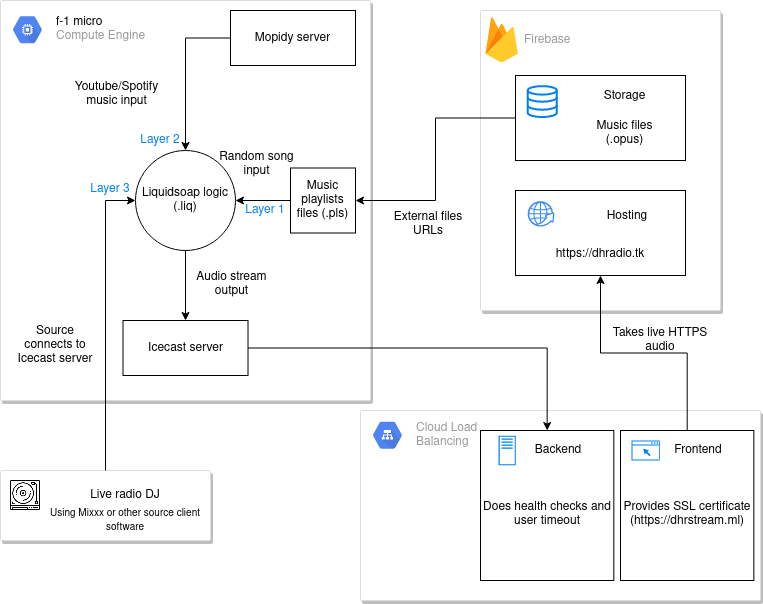

The diagram above was exported from draw.io. Its source (the exported page's mxGraphModel, read from the mxfile embedded in the PNG):
<mxGraphModel dx="1422" dy="904" grid="1" gridSize="10" guides="1" tooltips="1" connect="1" arrows="1" fold="1" page="1" pageScale="1" pageWidth="827" pageHeight="1169" background="none" math="0" shadow="0">
  <root>
    <mxCell id="0" />
    <mxCell id="1" parent="0" />
    <mxCell id="u8qeyLvlbuNwgo9I7KZC-2" value="" style="strokeColor=#dddddd;shadow=1;strokeWidth=1;rounded=1;absoluteArcSize=1;arcSize=2;" parent="1" vertex="1">
      <mxGeometry x="40" y="40" width="370" height="400" as="geometry" />
    </mxCell>
    <mxCell id="u8qeyLvlbuNwgo9I7KZC-3" value="&lt;div&gt;&lt;font color=&quot;#000000&quot;&gt;f-1 micro&lt;/font&gt;&lt;/div&gt;Compute Engine" style="dashed=0;connectable=0;html=1;fillColor=#5184F3;strokeColor=none;shape=mxgraph.gcp2.hexIcon;prIcon=compute_engine;part=1;labelPosition=right;verticalLabelPosition=middle;align=left;verticalAlign=middle;spacingLeft=5;fontColor=#999999;fontSize=12;" parent="u8qeyLvlbuNwgo9I7KZC-2" vertex="1">
      <mxGeometry y="0.5" width="44" height="39.5" relative="1" as="geometry">
        <mxPoint x="5" y="-190.5" as="offset" />
      </mxGeometry>
    </mxCell>
    <mxCell id="u8qeyLvlbuNwgo9I7KZC-103" style="edgeStyle=orthogonalEdgeStyle;rounded=0;orthogonalLoop=1;jettySize=auto;html=1;fontColor=#0080F0;exitX=0;exitY=0.5;exitDx=0;exitDy=0;" parent="u8qeyLvlbuNwgo9I7KZC-2" source="u8qeyLvlbuNwgo9I7KZC-6" target="u8qeyLvlbuNwgo9I7KZC-10" edge="1">
      <mxGeometry relative="1" as="geometry" />
    </mxCell>
    <mxCell id="u8qeyLvlbuNwgo9I7KZC-6" value="&lt;div&gt;Mopidy server&lt;/div&gt;" style="rounded=0;whiteSpace=wrap;html=1;" parent="u8qeyLvlbuNwgo9I7KZC-2" vertex="1">
      <mxGeometry x="230" y="10" width="125" height="55" as="geometry" />
    </mxCell>
    <mxCell id="u8qeyLvlbuNwgo9I7KZC-9" value="Icecast server" style="rounded=0;whiteSpace=wrap;html=1;" parent="u8qeyLvlbuNwgo9I7KZC-2" vertex="1">
      <mxGeometry x="122.5" y="320" width="125" height="55" as="geometry" />
    </mxCell>
    <mxCell id="u8qeyLvlbuNwgo9I7KZC-100" style="edgeStyle=orthogonalEdgeStyle;rounded=0;orthogonalLoop=1;jettySize=auto;html=1;entryX=0.5;entryY=0;entryDx=0;entryDy=0;fontColor=#0080F0;" parent="u8qeyLvlbuNwgo9I7KZC-2" source="u8qeyLvlbuNwgo9I7KZC-10" target="u8qeyLvlbuNwgo9I7KZC-9" edge="1">
      <mxGeometry relative="1" as="geometry" />
    </mxCell>
    <mxCell id="u8qeyLvlbuNwgo9I7KZC-10" value="Liquidsoap logic (.liq)" style="ellipse;whiteSpace=wrap;html=1;" parent="u8qeyLvlbuNwgo9I7KZC-2" vertex="1">
      <mxGeometry x="134.9964044394805" y="149.995873015873" width="100" height="100" as="geometry" />
    </mxCell>
    <mxCell id="u8qeyLvlbuNwgo9I7KZC-12" value="Youtube/Spotify music input" style="text;html=1;strokeColor=none;fillColor=none;align=center;verticalAlign=middle;whiteSpace=wrap;rounded=0;" parent="u8qeyLvlbuNwgo9I7KZC-2" vertex="1">
      <mxGeometry x="69.99617408906889" y="80.00285714285712" width="93.00000000000001" height="28.571428571428566" as="geometry" />
    </mxCell>
    <mxCell id="u8qeyLvlbuNwgo9I7KZC-14" value="Audio stream output" style="text;html=1;strokeColor=none;fillColor=none;align=center;verticalAlign=middle;whiteSpace=wrap;rounded=0;" parent="u8qeyLvlbuNwgo9I7KZC-2" vertex="1">
      <mxGeometry x="184.9981770130455" y="269.99969924812024" width="93.00000000000001" height="28.571428571428566" as="geometry" />
    </mxCell>
    <mxCell id="u8qeyLvlbuNwgo9I7KZC-96" style="edgeStyle=orthogonalEdgeStyle;rounded=0;orthogonalLoop=1;jettySize=auto;html=1;fontColor=#0080F0;" parent="u8qeyLvlbuNwgo9I7KZC-2" source="u8qeyLvlbuNwgo9I7KZC-27" target="u8qeyLvlbuNwgo9I7KZC-10" edge="1">
      <mxGeometry relative="1" as="geometry" />
    </mxCell>
    <mxCell id="u8qeyLvlbuNwgo9I7KZC-27" value="Music playlists files (.pls)" style="whiteSpace=wrap;html=1;aspect=fixed;" parent="u8qeyLvlbuNwgo9I7KZC-2" vertex="1">
      <mxGeometry x="289.9952631578947" y="167.5" width="65" height="65" as="geometry" />
    </mxCell>
    <mxCell id="u8qeyLvlbuNwgo9I7KZC-28" value="Random song input" style="text;html=1;strokeColor=none;fillColor=none;align=center;verticalAlign=middle;whiteSpace=wrap;rounded=0;" parent="u8qeyLvlbuNwgo9I7KZC-2" vertex="1">
      <mxGeometry x="210.00459514170043" y="149.99969924812024" width="93.00000000000001" height="28.571428571428566" as="geometry" />
    </mxCell>
    <mxCell id="u8qeyLvlbuNwgo9I7KZC-36" value="Source connects to Icecast server" style="text;html=1;strokeColor=none;fillColor=none;align=center;verticalAlign=middle;whiteSpace=wrap;rounded=0;" parent="u8qeyLvlbuNwgo9I7KZC-2" vertex="1">
      <mxGeometry x="10" y="320" width="90" height="50" as="geometry" />
    </mxCell>
    <mxCell id="u8qeyLvlbuNwgo9I7KZC-106" value="Layer 1" style="text;html=1;strokeColor=none;fillColor=none;align=center;verticalAlign=middle;whiteSpace=wrap;rounded=0;shadow=0;glass=0;labelBackgroundColor=none;sketch=0;fontColor=#0080F0;" parent="u8qeyLvlbuNwgo9I7KZC-2" vertex="1">
      <mxGeometry x="240" y="200" width="50" height="20" as="geometry" />
    </mxCell>
    <mxCell id="u8qeyLvlbuNwgo9I7KZC-107" value="Layer 2" style="text;html=1;strokeColor=none;fillColor=none;align=center;verticalAlign=middle;whiteSpace=wrap;rounded=0;shadow=0;glass=0;labelBackgroundColor=none;sketch=0;fontColor=#0080F0;" parent="u8qeyLvlbuNwgo9I7KZC-2" vertex="1">
      <mxGeometry x="135" y="130" width="50" height="20" as="geometry" />
    </mxCell>
    <mxCell id="u8qeyLvlbuNwgo9I7KZC-108" value="Layer 3" style="text;html=1;strokeColor=none;fillColor=none;align=center;verticalAlign=middle;whiteSpace=wrap;rounded=0;shadow=0;glass=0;labelBackgroundColor=none;sketch=0;fontColor=#0080F0;" parent="u8qeyLvlbuNwgo9I7KZC-2" vertex="1">
      <mxGeometry x="85" y="178.57" width="50" height="20" as="geometry" />
    </mxCell>
    <mxCell id="u8qeyLvlbuNwgo9I7KZC-4" value="" style="strokeColor=#dddddd;shadow=1;strokeWidth=1;rounded=1;absoluteArcSize=1;arcSize=2;" parent="1" vertex="1">
      <mxGeometry x="520" y="50" width="240" height="300" as="geometry" />
    </mxCell>
    <mxCell id="u8qeyLvlbuNwgo9I7KZC-5" value="Firebase" style="dashed=0;connectable=0;html=1;fillColor=#5184F3;strokeColor=none;shape=mxgraph.gcp2.firebase;part=1;labelPosition=right;verticalLabelPosition=middle;align=left;verticalAlign=middle;spacingLeft=5;fontColor=#999999;fontSize=12;" parent="u8qeyLvlbuNwgo9I7KZC-4" vertex="1">
      <mxGeometry width="32.4" height="45" relative="1" as="geometry">
        <mxPoint x="5" y="7" as="offset" />
      </mxGeometry>
    </mxCell>
    <mxCell id="u8qeyLvlbuNwgo9I7KZC-34" value="" style="group" parent="u8qeyLvlbuNwgo9I7KZC-4" vertex="1" connectable="0">
      <mxGeometry x="35" y="180" width="170" height="85" as="geometry" />
    </mxCell>
    <mxCell id="u8qeyLvlbuNwgo9I7KZC-31" value="" style="rounded=0;whiteSpace=wrap;html=1;" parent="u8qeyLvlbuNwgo9I7KZC-34" vertex="1">
      <mxGeometry width="169.99999999999997" height="85" as="geometry" />
    </mxCell>
    <mxCell id="u8qeyLvlbuNwgo9I7KZC-30" value="" style="html=1;aspect=fixed;strokeColor=none;shadow=0;align=center;verticalAlign=top;fillColor=#3B8DF1;shape=mxgraph.gcp2.globe_world" parent="u8qeyLvlbuNwgo9I7KZC-34" vertex="1">
      <mxGeometry x="12.14285714285714" y="10.622424242424243" width="26.785714285714285" height="25.448571428571427" as="geometry" />
    </mxCell>
    <mxCell id="u8qeyLvlbuNwgo9I7KZC-32" value="Hosting" style="text;html=1;strokeColor=none;fillColor=none;align=center;verticalAlign=middle;whiteSpace=wrap;rounded=0;" parent="u8qeyLvlbuNwgo9I7KZC-34" vertex="1">
      <mxGeometry x="54.01650282150292" y="10.624680451127752" width="115.98069498069499" height="30.35714285714285" as="geometry" />
    </mxCell>
    <mxCell id="u8qeyLvlbuNwgo9I7KZC-33" value="https://dhradio.tk" style="text;html=1;strokeColor=none;fillColor=none;align=center;verticalAlign=middle;whiteSpace=wrap;rounded=0;" parent="u8qeyLvlbuNwgo9I7KZC-34" vertex="1">
      <mxGeometry y="42.5" width="169.99999999999997" height="42.5" as="geometry" />
    </mxCell>
    <mxCell id="u8qeyLvlbuNwgo9I7KZC-22" value="" style="group" parent="u8qeyLvlbuNwgo9I7KZC-4" vertex="1" connectable="0">
      <mxGeometry x="35.004285714285665" y="65" width="170" height="85" as="geometry" />
    </mxCell>
    <mxCell id="u8qeyLvlbuNwgo9I7KZC-25" value="" style="group" parent="u8qeyLvlbuNwgo9I7KZC-22" vertex="1" connectable="0">
      <mxGeometry width="170" height="85" as="geometry" />
    </mxCell>
    <mxCell id="u8qeyLvlbuNwgo9I7KZC-18" value="" style="rounded=0;whiteSpace=wrap;html=1;" parent="u8qeyLvlbuNwgo9I7KZC-25" vertex="1">
      <mxGeometry width="170" height="85" as="geometry" />
    </mxCell>
    <mxCell id="u8qeyLvlbuNwgo9I7KZC-17" value="" style="html=1;verticalLabelPosition=bottom;align=center;labelBackgroundColor=#ffffff;verticalAlign=top;strokeWidth=2;strokeColor=#0080F0;shadow=0;dashed=0;shape=mxgraph.ios7.icons.data;" parent="u8qeyLvlbuNwgo9I7KZC-25" vertex="1">
      <mxGeometry x="12.142857142857142" y="10.625" width="29.14285714285715" height="30.918750000000003" as="geometry" />
    </mxCell>
    <mxCell id="u8qeyLvlbuNwgo9I7KZC-20" value="Storage" style="text;html=1;strokeColor=none;fillColor=none;align=center;verticalAlign=middle;whiteSpace=wrap;rounded=0;" parent="u8qeyLvlbuNwgo9I7KZC-25" vertex="1">
      <mxGeometry x="85" y="10.625" width="48.57142857142857" height="21.25" as="geometry" />
    </mxCell>
    <mxCell id="u8qeyLvlbuNwgo9I7KZC-23" value="Music files (.opus)" style="text;html=1;strokeColor=none;fillColor=none;align=center;verticalAlign=middle;whiteSpace=wrap;rounded=0;" parent="u8qeyLvlbuNwgo9I7KZC-25" vertex="1">
      <mxGeometry x="60.71428571428572" y="41.54375" width="97.14285714285714" height="32.83125" as="geometry" />
    </mxCell>
    <mxCell id="u8qeyLvlbuNwgo9I7KZC-7" value="" style="strokeColor=#dddddd;shadow=1;strokeWidth=1;rounded=1;absoluteArcSize=1;arcSize=2;" parent="1" vertex="1">
      <mxGeometry x="400" y="450" width="400" height="190" as="geometry" />
    </mxCell>
    <mxCell id="u8qeyLvlbuNwgo9I7KZC-8" value="Cloud Load&#10;Balancing" style="dashed=0;connectable=0;html=1;fillColor=#5184F3;strokeColor=none;shape=mxgraph.gcp2.hexIcon;prIcon=cloud_load_balancing;part=1;labelPosition=right;verticalLabelPosition=middle;align=left;verticalAlign=middle;spacingLeft=5;fontColor=#999999;fontSize=12;" parent="u8qeyLvlbuNwgo9I7KZC-7" vertex="1">
      <mxGeometry y="0.5" width="44" height="39.5" relative="1" as="geometry">
        <mxPoint x="5" y="-90" as="offset" />
      </mxGeometry>
    </mxCell>
    <mxCell id="u8qeyLvlbuNwgo9I7KZC-57" value="Provides SSL certificate" style="group" parent="u8qeyLvlbuNwgo9I7KZC-7" vertex="1" connectable="0">
      <mxGeometry x="260" y="20" width="133.32999999999998" height="150" as="geometry" />
    </mxCell>
    <mxCell id="u8qeyLvlbuNwgo9I7KZC-38" value="" style="rounded=0;whiteSpace=wrap;html=1;" parent="u8qeyLvlbuNwgo9I7KZC-57" vertex="1">
      <mxGeometry width="133.33" height="150" as="geometry" />
    </mxCell>
    <mxCell id="u8qeyLvlbuNwgo9I7KZC-42" value="" style="pointerEvents=1;shadow=0;dashed=0;html=1;strokeColor=none;aspect=fixed;labelPosition=center;verticalLabelPosition=bottom;verticalAlign=top;align=center;outlineConnect=0;shape=mxgraph.vvd.web_browser;labelBackgroundColor=#FF8CE0;fontColor=#0080F0;fillColor=#0080F0;" parent="u8qeyLvlbuNwgo9I7KZC-57" vertex="1">
      <mxGeometry x="11.106666666666683" y="10" width="28.17" height="20" as="geometry" />
    </mxCell>
    <mxCell id="u8qeyLvlbuNwgo9I7KZC-44" value="&lt;div&gt;Frontend&lt;/div&gt;" style="text;html=1;strokeColor=none;fillColor=none;align=center;verticalAlign=middle;whiteSpace=wrap;rounded=0;" parent="u8qeyLvlbuNwgo9I7KZC-57" vertex="1">
      <mxGeometry x="23.329999999999984" y="10" width="110" height="20" as="geometry" />
    </mxCell>
    <mxCell id="u8qeyLvlbuNwgo9I7KZC-37" value="Provides SSL certificate&lt;br&gt;(https://dhrstream.ml)" style="text;html=1;strokeColor=none;fillColor=none;align=center;verticalAlign=middle;whiteSpace=wrap;rounded=0;" parent="u8qeyLvlbuNwgo9I7KZC-57" vertex="1">
      <mxGeometry x="1.660000000000025" y="70" width="130" height="28.57" as="geometry" />
    </mxCell>
    <mxCell id="u8qeyLvlbuNwgo9I7KZC-58" value="Provides SSL certificate" style="group" parent="u8qeyLvlbuNwgo9I7KZC-7" vertex="1" connectable="0">
      <mxGeometry x="119.99999999999994" y="20" width="133.32999999999998" height="150" as="geometry" />
    </mxCell>
    <mxCell id="u8qeyLvlbuNwgo9I7KZC-59" value="" style="rounded=0;whiteSpace=wrap;html=1;" parent="u8qeyLvlbuNwgo9I7KZC-58" vertex="1">
      <mxGeometry width="133.33" height="150" as="geometry" />
    </mxCell>
    <mxCell id="u8qeyLvlbuNwgo9I7KZC-61" value="Backend" style="text;html=1;strokeColor=none;fillColor=none;align=center;verticalAlign=middle;whiteSpace=wrap;rounded=0;" parent="u8qeyLvlbuNwgo9I7KZC-58" vertex="1">
      <mxGeometry x="23.329999999999984" y="10" width="110" height="20" as="geometry" />
    </mxCell>
    <mxCell id="u8qeyLvlbuNwgo9I7KZC-62" value="Does health checks and user timeout" style="text;html=1;strokeColor=none;fillColor=none;align=center;verticalAlign=middle;whiteSpace=wrap;rounded=0;" parent="u8qeyLvlbuNwgo9I7KZC-58" vertex="1">
      <mxGeometry x="1.660000000000025" y="70" width="130" height="28.57" as="geometry" />
    </mxCell>
    <mxCell id="u8qeyLvlbuNwgo9I7KZC-75" value="" style="outlineConnect=0;fontColor=#232F3E;gradientColor=none;strokeColor=none;dashed=0;verticalLabelPosition=bottom;verticalAlign=top;align=center;html=1;fontSize=12;fontStyle=0;aspect=fixed;pointerEvents=1;shape=mxgraph.aws4.traditional_server;labelBackgroundColor=none;sketch=0;fillColor=#0080F0;" parent="u8qeyLvlbuNwgo9I7KZC-58" vertex="1">
      <mxGeometry x="18" y="5" width="17.31" height="30" as="geometry" />
    </mxCell>
    <mxCell id="u8qeyLvlbuNwgo9I7KZC-29" value="External files URLs" style="text;html=1;strokeColor=none;fillColor=none;align=center;verticalAlign=middle;whiteSpace=wrap;rounded=0;" parent="1" vertex="1">
      <mxGeometry x="420.00417879417887" y="249.99969924812024" width="95.51351351351354" height="28.571428571428566" as="geometry" />
    </mxCell>
    <mxCell id="u8qeyLvlbuNwgo9I7KZC-63" value="Takes live HTTPS audio" style="text;html=1;strokeColor=none;fillColor=none;align=center;verticalAlign=middle;whiteSpace=wrap;rounded=0;labelBackgroundColor=none;fontColor=#000;" parent="1" vertex="1">
      <mxGeometry x="640" y="370" width="120" height="20" as="geometry" />
    </mxCell>
    <mxCell id="u8qeyLvlbuNwgo9I7KZC-94" value="" style="group" parent="1" vertex="1" connectable="0">
      <mxGeometry x="40" y="510" width="210" height="70" as="geometry" />
    </mxCell>
    <mxCell id="u8qeyLvlbuNwgo9I7KZC-99" value="" style="group" parent="u8qeyLvlbuNwgo9I7KZC-94" vertex="1" connectable="0">
      <mxGeometry width="210" height="70" as="geometry" />
    </mxCell>
    <mxCell id="u8qeyLvlbuNwgo9I7KZC-86" value="" style="strokeColor=#dddddd;shadow=1;strokeWidth=1;rounded=1;absoluteArcSize=1;arcSize=2;labelBackgroundColor=none;sketch=0;fontColor=#0080F0;fillColor=#FFFFFF;" parent="u8qeyLvlbuNwgo9I7KZC-99" vertex="1">
      <mxGeometry width="210" height="70" as="geometry" />
    </mxCell>
    <mxCell id="u8qeyLvlbuNwgo9I7KZC-64" value="" style="shape=image;html=1;verticalAlign=top;verticalLabelPosition=bottom;labelBackgroundColor=#ffffff;imageAspect=0;aspect=fixed;image=https://cdn3.iconfinder.com/data/icons/device-and-technology-9/64/19-Dj_Player-128.png;fillColor=#0080F0;fontColor=#000;" parent="u8qeyLvlbuNwgo9I7KZC-99" vertex="1">
      <mxGeometry x="10" y="10" width="30" height="30" as="geometry" />
    </mxCell>
    <mxCell id="u8qeyLvlbuNwgo9I7KZC-88" value="Live radio DJ" style="text;html=1;strokeColor=none;fillColor=none;align=center;verticalAlign=middle;whiteSpace=wrap;rounded=0;" parent="u8qeyLvlbuNwgo9I7KZC-99" vertex="1">
      <mxGeometry x="40" y="15" width="170" height="20" as="geometry" />
    </mxCell>
    <mxCell id="u8qeyLvlbuNwgo9I7KZC-97" value="&lt;font style=&quot;font-size: 10px&quot;&gt;Using Mixxx or other source client software&lt;/font&gt;" style="text;html=1;strokeColor=none;fillColor=none;align=center;verticalAlign=middle;whiteSpace=wrap;rounded=0;" parent="u8qeyLvlbuNwgo9I7KZC-99" vertex="1">
      <mxGeometry x="40" y="40" width="170" height="20" as="geometry" />
    </mxCell>
    <mxCell id="u8qeyLvlbuNwgo9I7KZC-101" style="edgeStyle=orthogonalEdgeStyle;rounded=0;orthogonalLoop=1;jettySize=auto;html=1;entryX=0;entryY=0.5;entryDx=0;entryDy=0;fontColor=#0080F0;" parent="1" source="u8qeyLvlbuNwgo9I7KZC-86" target="u8qeyLvlbuNwgo9I7KZC-10" edge="1">
      <mxGeometry relative="1" as="geometry" />
    </mxCell>
    <mxCell id="u8qeyLvlbuNwgo9I7KZC-102" style="edgeStyle=orthogonalEdgeStyle;rounded=0;orthogonalLoop=1;jettySize=auto;html=1;entryX=1;entryY=0.5;entryDx=0;entryDy=0;fontColor=#0080F0;" parent="1" source="u8qeyLvlbuNwgo9I7KZC-18" target="u8qeyLvlbuNwgo9I7KZC-27" edge="1">
      <mxGeometry relative="1" as="geometry" />
    </mxCell>
    <mxCell id="u8qeyLvlbuNwgo9I7KZC-104" style="edgeStyle=orthogonalEdgeStyle;rounded=0;orthogonalLoop=1;jettySize=auto;html=1;entryX=0.5;entryY=0;entryDx=0;entryDy=0;fontColor=#0080F0;" parent="1" source="u8qeyLvlbuNwgo9I7KZC-9" target="u8qeyLvlbuNwgo9I7KZC-59" edge="1">
      <mxGeometry relative="1" as="geometry" />
    </mxCell>
    <mxCell id="u8qeyLvlbuNwgo9I7KZC-105" style="edgeStyle=orthogonalEdgeStyle;rounded=0;orthogonalLoop=1;jettySize=auto;html=1;entryX=0.5;entryY=1;entryDx=0;entryDy=0;fontColor=#0080F0;" parent="1" source="u8qeyLvlbuNwgo9I7KZC-38" target="u8qeyLvlbuNwgo9I7KZC-33" edge="1">
      <mxGeometry relative="1" as="geometry" />
    </mxCell>
  </root>
</mxGraphModel>